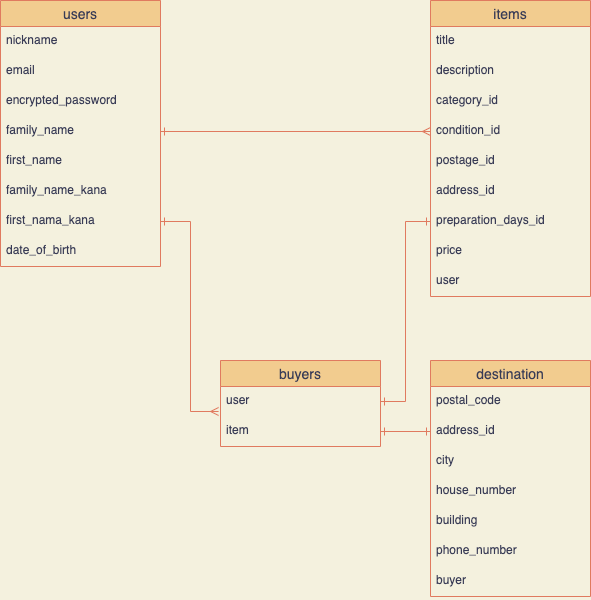

The diagram above was exported from draw.io. Its source (the exported page's mxGraphModel, read from the mxfile embedded in the PNG):
<mxGraphModel dx="587" dy="580" grid="1" gridSize="10" guides="1" tooltips="1" connect="1" arrows="1" fold="1" page="1" pageScale="1" pageWidth="827" pageHeight="1169" background="#F4F1DE" math="0" shadow="0">
  <root>
    <mxCell id="0" />
    <mxCell id="1" parent="0" />
    <mxCell id="2" value="users" style="swimlane;fontStyle=0;childLayout=stackLayout;horizontal=1;startSize=26;horizontalStack=0;resizeParent=1;resizeParentMax=0;resizeLast=0;collapsible=1;marginBottom=0;align=center;fontSize=14;fillColor=#F2CC8F;strokeColor=#E07A5F;fontColor=#393C56;" parent="1" vertex="1">
      <mxGeometry x="80" y="160" width="160" height="266" as="geometry" />
    </mxCell>
    <mxCell id="3" value="nickname" style="text;strokeColor=none;fillColor=none;spacingLeft=4;spacingRight=4;overflow=hidden;rotatable=0;points=[[0,0.5],[1,0.5]];portConstraint=eastwest;fontSize=12;fontColor=#393C56;" parent="2" vertex="1">
      <mxGeometry y="26" width="160" height="30" as="geometry" />
    </mxCell>
    <mxCell id="4" value="email" style="text;strokeColor=none;fillColor=none;spacingLeft=4;spacingRight=4;overflow=hidden;rotatable=0;points=[[0,0.5],[1,0.5]];portConstraint=eastwest;fontSize=12;fontColor=#393C56;" parent="2" vertex="1">
      <mxGeometry y="56" width="160" height="30" as="geometry" />
    </mxCell>
    <mxCell id="44" value="encrypted_password" style="text;strokeColor=none;fillColor=none;spacingLeft=4;spacingRight=4;overflow=hidden;rotatable=0;points=[[0,0.5],[1,0.5]];portConstraint=eastwest;fontSize=12;fontColor=#393C56;" parent="2" vertex="1">
      <mxGeometry y="86" width="160" height="30" as="geometry" />
    </mxCell>
    <mxCell id="19" value="family_name" style="text;strokeColor=none;fillColor=none;spacingLeft=4;spacingRight=4;overflow=hidden;rotatable=0;points=[[0,0.5],[1,0.5]];portConstraint=eastwest;fontSize=12;fontColor=#393C56;" parent="2" vertex="1">
      <mxGeometry y="116" width="160" height="30" as="geometry" />
    </mxCell>
    <mxCell id="20" value="first_name" style="text;strokeColor=none;fillColor=none;spacingLeft=4;spacingRight=4;overflow=hidden;rotatable=0;points=[[0,0.5],[1,0.5]];portConstraint=eastwest;fontSize=12;fontColor=#393C56;" parent="2" vertex="1">
      <mxGeometry y="146" width="160" height="30" as="geometry" />
    </mxCell>
    <mxCell id="21" value="family_name_kana" style="text;strokeColor=none;fillColor=none;spacingLeft=4;spacingRight=4;overflow=hidden;rotatable=0;points=[[0,0.5],[1,0.5]];portConstraint=eastwest;fontSize=12;fontColor=#393C56;" parent="2" vertex="1">
      <mxGeometry y="176" width="160" height="30" as="geometry" />
    </mxCell>
    <mxCell id="22" value="first_nama_kana" style="text;strokeColor=none;fillColor=none;spacingLeft=4;spacingRight=4;overflow=hidden;rotatable=0;points=[[0,0.5],[1,0.5]];portConstraint=eastwest;fontSize=12;fontColor=#393C56;" parent="2" vertex="1">
      <mxGeometry y="206" width="160" height="30" as="geometry" />
    </mxCell>
    <mxCell id="23" value="date_of_birth" style="text;strokeColor=none;fillColor=none;spacingLeft=4;spacingRight=4;overflow=hidden;rotatable=0;points=[[0,0.5],[1,0.5]];portConstraint=eastwest;fontSize=12;fontColor=#393C56;" parent="2" vertex="1">
      <mxGeometry y="236" width="160" height="30" as="geometry" />
    </mxCell>
    <mxCell id="6" value="buyers" style="swimlane;fontStyle=0;childLayout=stackLayout;horizontal=1;startSize=26;horizontalStack=0;resizeParent=1;resizeParentMax=0;resizeLast=0;collapsible=1;marginBottom=0;align=center;fontSize=14;fillColor=#F2CC8F;strokeColor=#E07A5F;fontColor=#393C56;" parent="1" vertex="1">
      <mxGeometry x="300" y="520" width="160" height="86" as="geometry" />
    </mxCell>
    <mxCell id="7" value="user" style="text;strokeColor=none;fillColor=none;spacingLeft=4;spacingRight=4;overflow=hidden;rotatable=0;points=[[0,0.5],[1,0.5]];portConstraint=eastwest;fontSize=12;fontColor=#393C56;" parent="6" vertex="1">
      <mxGeometry y="26" width="160" height="30" as="geometry" />
    </mxCell>
    <mxCell id="8" value="item" style="text;strokeColor=none;fillColor=none;spacingLeft=4;spacingRight=4;overflow=hidden;rotatable=0;points=[[0,0.5],[1,0.5]];portConstraint=eastwest;fontSize=12;fontColor=#393C56;" parent="6" vertex="1">
      <mxGeometry y="56" width="160" height="30" as="geometry" />
    </mxCell>
    <mxCell id="10" value="destination" style="swimlane;fontStyle=0;childLayout=stackLayout;horizontal=1;startSize=26;horizontalStack=0;resizeParent=1;resizeParentMax=0;resizeLast=0;collapsible=1;marginBottom=0;align=center;fontSize=14;fillColor=#F2CC8F;strokeColor=#E07A5F;fontColor=#393C56;" parent="1" vertex="1">
      <mxGeometry x="510" y="520" width="160" height="236" as="geometry" />
    </mxCell>
    <mxCell id="11" value="postal_code" style="text;strokeColor=none;fillColor=none;spacingLeft=4;spacingRight=4;overflow=hidden;rotatable=0;points=[[0,0.5],[1,0.5]];portConstraint=eastwest;fontSize=12;fontColor=#393C56;" parent="10" vertex="1">
      <mxGeometry y="26" width="160" height="30" as="geometry" />
    </mxCell>
    <mxCell id="12" value="address_id" style="text;strokeColor=none;fillColor=none;spacingLeft=4;spacingRight=4;overflow=hidden;rotatable=0;points=[[0,0.5],[1,0.5]];portConstraint=eastwest;fontSize=12;fontColor=#393C56;" parent="10" vertex="1">
      <mxGeometry y="56" width="160" height="30" as="geometry" />
    </mxCell>
    <mxCell id="13" value="city" style="text;strokeColor=none;fillColor=none;spacingLeft=4;spacingRight=4;overflow=hidden;rotatable=0;points=[[0,0.5],[1,0.5]];portConstraint=eastwest;fontSize=12;fontColor=#393C56;" parent="10" vertex="1">
      <mxGeometry y="86" width="160" height="30" as="geometry" />
    </mxCell>
    <mxCell id="34" value="house_number" style="text;strokeColor=none;fillColor=none;spacingLeft=4;spacingRight=4;overflow=hidden;rotatable=0;points=[[0,0.5],[1,0.5]];portConstraint=eastwest;fontSize=12;fontColor=#393C56;" parent="10" vertex="1">
      <mxGeometry y="116" width="160" height="30" as="geometry" />
    </mxCell>
    <mxCell id="35" value="building" style="text;strokeColor=none;fillColor=none;spacingLeft=4;spacingRight=4;overflow=hidden;rotatable=0;points=[[0,0.5],[1,0.5]];portConstraint=eastwest;fontSize=12;fontColor=#393C56;" parent="10" vertex="1">
      <mxGeometry y="146" width="160" height="30" as="geometry" />
    </mxCell>
    <mxCell id="36" value="phone_number" style="text;strokeColor=none;fillColor=none;spacingLeft=4;spacingRight=4;overflow=hidden;rotatable=0;points=[[0,0.5],[1,0.5]];portConstraint=eastwest;fontSize=12;fontColor=#393C56;" parent="10" vertex="1">
      <mxGeometry y="176" width="160" height="30" as="geometry" />
    </mxCell>
    <mxCell id="43" value="buyer" style="text;strokeColor=none;fillColor=none;spacingLeft=4;spacingRight=4;overflow=hidden;rotatable=0;points=[[0,0.5],[1,0.5]];portConstraint=eastwest;fontSize=12;fontColor=#393C56;" parent="10" vertex="1">
      <mxGeometry y="206" width="160" height="30" as="geometry" />
    </mxCell>
    <mxCell id="14" value="items" style="swimlane;fontStyle=0;childLayout=stackLayout;horizontal=1;startSize=26;horizontalStack=0;resizeParent=1;resizeParentMax=0;resizeLast=0;collapsible=1;marginBottom=0;align=center;fontSize=14;fillColor=#F2CC8F;strokeColor=#E07A5F;fontColor=#393C56;" parent="1" vertex="1">
      <mxGeometry x="510" y="160" width="160" height="296" as="geometry" />
    </mxCell>
    <mxCell id="16" value="title" style="text;strokeColor=none;fillColor=none;spacingLeft=4;spacingRight=4;overflow=hidden;rotatable=0;points=[[0,0.5],[1,0.5]];portConstraint=eastwest;fontSize=12;fontColor=#393C56;" parent="14" vertex="1">
      <mxGeometry y="26" width="160" height="30" as="geometry" />
    </mxCell>
    <mxCell id="17" value="description" style="text;strokeColor=none;fillColor=none;spacingLeft=4;spacingRight=4;overflow=hidden;rotatable=0;points=[[0,0.5],[1,0.5]];portConstraint=eastwest;fontSize=12;fontColor=#393C56;" parent="14" vertex="1">
      <mxGeometry y="56" width="160" height="30" as="geometry" />
    </mxCell>
    <mxCell id="26" value="category_id" style="text;strokeColor=none;fillColor=none;spacingLeft=4;spacingRight=4;overflow=hidden;rotatable=0;points=[[0,0.5],[1,0.5]];portConstraint=eastwest;fontSize=12;fontColor=#393C56;" parent="14" vertex="1">
      <mxGeometry y="86" width="160" height="30" as="geometry" />
    </mxCell>
    <mxCell id="27" value="condition_id" style="text;strokeColor=none;fillColor=none;spacingLeft=4;spacingRight=4;overflow=hidden;rotatable=0;points=[[0,0.5],[1,0.5]];portConstraint=eastwest;fontSize=12;fontColor=#393C56;" parent="14" vertex="1">
      <mxGeometry y="116" width="160" height="30" as="geometry" />
    </mxCell>
    <mxCell id="32" value="postage_id" style="text;strokeColor=none;fillColor=none;spacingLeft=4;spacingRight=4;overflow=hidden;rotatable=0;points=[[0,0.5],[1,0.5]];portConstraint=eastwest;fontSize=12;fontColor=#393C56;" parent="14" vertex="1">
      <mxGeometry y="146" width="160" height="30" as="geometry" />
    </mxCell>
    <mxCell id="29" value="address_id" style="text;strokeColor=none;fillColor=none;spacingLeft=4;spacingRight=4;overflow=hidden;rotatable=0;points=[[0,0.5],[1,0.5]];portConstraint=eastwest;fontSize=12;fontColor=#393C56;" parent="14" vertex="1">
      <mxGeometry y="176" width="160" height="30" as="geometry" />
    </mxCell>
    <mxCell id="30" value="preparation_days_id" style="text;strokeColor=none;fillColor=none;spacingLeft=4;spacingRight=4;overflow=hidden;rotatable=0;points=[[0,0.5],[1,0.5]];portConstraint=eastwest;fontSize=12;fontColor=#393C56;" parent="14" vertex="1">
      <mxGeometry y="206" width="160" height="30" as="geometry" />
    </mxCell>
    <mxCell id="31" value="price" style="text;strokeColor=none;fillColor=none;spacingLeft=4;spacingRight=4;overflow=hidden;rotatable=0;points=[[0,0.5],[1,0.5]];portConstraint=eastwest;fontSize=12;fontColor=#393C56;" parent="14" vertex="1">
      <mxGeometry y="236" width="160" height="30" as="geometry" />
    </mxCell>
    <mxCell id="45" value="user" style="text;strokeColor=none;fillColor=none;spacingLeft=4;spacingRight=4;overflow=hidden;rotatable=0;points=[[0,0.5],[1,0.5]];portConstraint=eastwest;fontSize=12;fontColor=#393C56;" vertex="1" parent="14">
      <mxGeometry y="266" width="160" height="30" as="geometry" />
    </mxCell>
    <mxCell id="33" style="edgeStyle=orthogonalEdgeStyle;rounded=0;orthogonalLoop=1;jettySize=auto;html=1;entryX=0;entryY=0.5;entryDx=0;entryDy=0;endArrow=ERmany;endFill=0;startArrow=ERone;startFill=0;labelBackgroundColor=#F4F1DE;strokeColor=#E07A5F;fontColor=#393C56;" parent="1" target="27" edge="1">
      <mxGeometry relative="1" as="geometry">
        <mxPoint x="240" y="291" as="sourcePoint" />
        <Array as="points">
          <mxPoint x="240" y="291" />
        </Array>
      </mxGeometry>
    </mxCell>
    <mxCell id="37" style="edgeStyle=orthogonalEdgeStyle;rounded=0;orthogonalLoop=1;jettySize=auto;html=1;exitX=1;exitY=0.5;exitDx=0;exitDy=0;entryX=0;entryY=0.5;entryDx=0;entryDy=0;startArrow=ERone;startFill=0;endArrow=ERone;endFill=0;strokeColor=#E07A5F;labelBackgroundColor=#F4F1DE;fontColor=#393C56;" parent="1" source="8" target="12" edge="1">
      <mxGeometry relative="1" as="geometry" />
    </mxCell>
    <mxCell id="39" style="edgeStyle=orthogonalEdgeStyle;rounded=0;orthogonalLoop=1;jettySize=auto;html=1;exitX=1;exitY=0.5;exitDx=0;exitDy=0;entryX=-0.012;entryY=0.833;entryDx=0;entryDy=0;entryPerimeter=0;startArrow=ERone;startFill=0;endArrow=ERmany;endFill=0;strokeColor=#E07A5F;labelBackgroundColor=#F4F1DE;fontColor=#393C56;" parent="1" source="22" target="7" edge="1">
      <mxGeometry relative="1" as="geometry" />
    </mxCell>
    <mxCell id="40" style="edgeStyle=orthogonalEdgeStyle;rounded=0;orthogonalLoop=1;jettySize=auto;html=1;exitX=0;exitY=0.5;exitDx=0;exitDy=0;entryX=1;entryY=0.5;entryDx=0;entryDy=0;startArrow=ERone;startFill=0;endArrow=ERone;endFill=0;strokeColor=#E07A5F;labelBackgroundColor=#F4F1DE;fontColor=#393C56;" parent="1" source="30" target="7" edge="1">
      <mxGeometry relative="1" as="geometry" />
    </mxCell>
  </root>
</mxGraphModel>